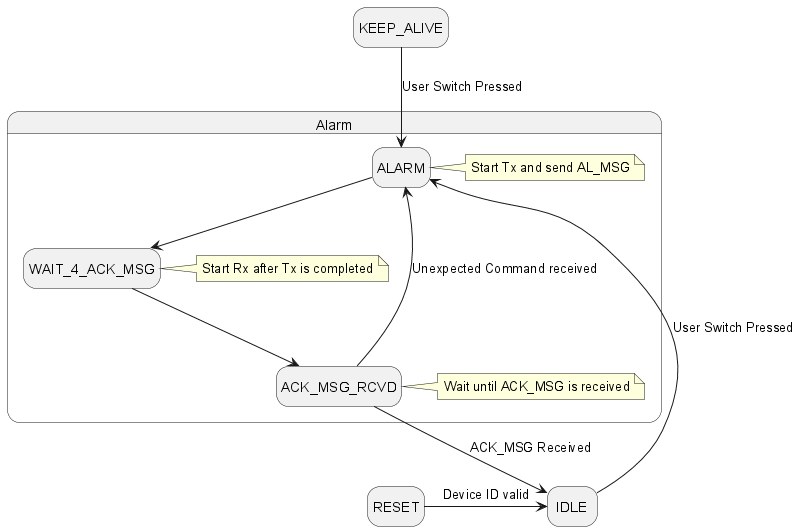

The diagram above was rendered by PlantUML. Its source (embedded in the PNG):
@startuml sensor_alarm_states
hide empty description
'
' States
'
state "RESET" as STATE_RESET
state "IDLE" as STATE_IDLE
state "KEEP_ALIVE" as STATE_KEEP_ALIVE
state Alarm {
    '
    ' States
    '
    state "ALARM" as STATE_ALARM
    state "WAIT_4_ACK_MSG" as STATE_WAIT_4_ACK_MSG
    state "ACK_MSG_RCVD" as STATE_ACK_MSG_RCVD
    '
    ' Notes
    '
    note right of STATE_ALARM : Start Tx and send AL_MSG
    note right of STATE_WAIT_4_ACK_MSG : Start Rx after Tx is completed
    note right of STATE_ACK_MSG_RCVD: Wait until ACK_MSG is received

}
'
' State Transitions
'
STATE_RESET -> STATE_IDLE : Device ID valid

STATE_IDLE --> STATE_ALARM : User Switch Pressed
STATE_KEEP_ALIVE --> STATE_ALARM : User Switch Pressed
STATE_ALARM --> STATE_WAIT_4_ACK_MSG
STATE_WAIT_4_ACK_MSG --> STATE_ACK_MSG_RCVD
STATE_ACK_MSG_RCVD --> STATE_IDLE : ACK_MSG Received
STATE_ACK_MSG_RCVD --> STATE_ALARM : Unexpected Command received

@enduml